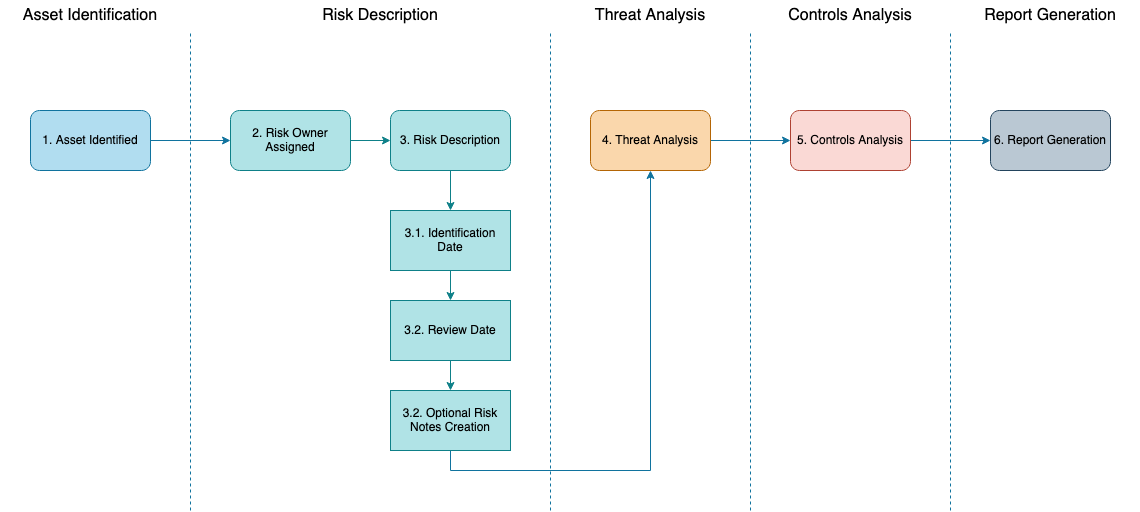

The diagram above was exported from draw.io. Its source (the exported page's mxGraphModel, read from the mxfile embedded in the PNG):
<mxGraphModel dx="2074" dy="1073" grid="1" gridSize="10" guides="1" tooltips="1" connect="1" arrows="1" fold="1" page="1" pageScale="1" pageWidth="1169" pageHeight="827" math="0" shadow="0">
  <root>
    <mxCell id="0" />
    <mxCell id="1" parent="0" />
    <mxCell id="9u9uwauOA2MTBnKvutFg-3" style="edgeStyle=orthogonalEdgeStyle;rounded=0;orthogonalLoop=1;jettySize=auto;html=1;exitX=1;exitY=0.5;exitDx=0;exitDy=0;entryX=0;entryY=0.5;entryDx=0;entryDy=0;fillColor=#b1ddf0;strokeColor=#10739e;" edge="1" parent="1" source="9u9uwauOA2MTBnKvutFg-1" target="9u9uwauOA2MTBnKvutFg-2">
      <mxGeometry relative="1" as="geometry" />
    </mxCell>
    <mxCell id="9u9uwauOA2MTBnKvutFg-1" value="1. Asset Identified" style="rounded=1;whiteSpace=wrap;html=1;fillColor=#b1ddf0;strokeColor=#10739e;" vertex="1" parent="1">
      <mxGeometry x="40" y="280" width="120" height="60" as="geometry" />
    </mxCell>
    <mxCell id="9u9uwauOA2MTBnKvutFg-12" style="edgeStyle=orthogonalEdgeStyle;rounded=0;orthogonalLoop=1;jettySize=auto;html=1;exitX=1;exitY=0.5;exitDx=0;exitDy=0;entryX=0;entryY=0.5;entryDx=0;entryDy=0;fillColor=#b0e3e6;strokeColor=#0e8088;" edge="1" parent="1" source="9u9uwauOA2MTBnKvutFg-2" target="9u9uwauOA2MTBnKvutFg-4">
      <mxGeometry relative="1" as="geometry" />
    </mxCell>
    <mxCell id="9u9uwauOA2MTBnKvutFg-2" value="2. Risk Owner Assigned" style="rounded=1;whiteSpace=wrap;html=1;fillColor=#b0e3e6;strokeColor=#0e8088;" vertex="1" parent="1">
      <mxGeometry x="240" y="280" width="120" height="60" as="geometry" />
    </mxCell>
    <mxCell id="9u9uwauOA2MTBnKvutFg-7" style="edgeStyle=orthogonalEdgeStyle;rounded=0;orthogonalLoop=1;jettySize=auto;html=1;exitX=0.5;exitY=1;exitDx=0;exitDy=0;entryX=0.5;entryY=0;entryDx=0;entryDy=0;fillColor=#b0e3e6;strokeColor=#0e8088;" edge="1" parent="1" source="9u9uwauOA2MTBnKvutFg-4" target="9u9uwauOA2MTBnKvutFg-6">
      <mxGeometry relative="1" as="geometry" />
    </mxCell>
    <mxCell id="9u9uwauOA2MTBnKvutFg-4" value="3. Risk Description" style="rounded=1;whiteSpace=wrap;html=1;fillColor=#b0e3e6;strokeColor=#0e8088;" vertex="1" parent="1">
      <mxGeometry x="400" y="280" width="120" height="60" as="geometry" />
    </mxCell>
    <mxCell id="9u9uwauOA2MTBnKvutFg-16" style="edgeStyle=orthogonalEdgeStyle;rounded=0;orthogonalLoop=1;jettySize=auto;html=1;exitX=1;exitY=0.5;exitDx=0;exitDy=0;entryX=0;entryY=0.5;entryDx=0;entryDy=0;fillColor=#b1ddf0;strokeColor=#10739e;" edge="1" parent="1" source="9u9uwauOA2MTBnKvutFg-5" target="9u9uwauOA2MTBnKvutFg-13">
      <mxGeometry relative="1" as="geometry" />
    </mxCell>
    <mxCell id="9u9uwauOA2MTBnKvutFg-5" value="4. Threat Analysis" style="rounded=1;whiteSpace=wrap;html=1;fillColor=#fad7ac;strokeColor=#b46504;" vertex="1" parent="1">
      <mxGeometry x="600" y="280" width="120" height="60" as="geometry" />
    </mxCell>
    <mxCell id="9u9uwauOA2MTBnKvutFg-9" style="edgeStyle=orthogonalEdgeStyle;rounded=0;orthogonalLoop=1;jettySize=auto;html=1;exitX=0.5;exitY=1;exitDx=0;exitDy=0;entryX=0.5;entryY=0;entryDx=0;entryDy=0;fillColor=#b0e3e6;strokeColor=#0e8088;" edge="1" parent="1" source="9u9uwauOA2MTBnKvutFg-6" target="9u9uwauOA2MTBnKvutFg-8">
      <mxGeometry relative="1" as="geometry" />
    </mxCell>
    <mxCell id="9u9uwauOA2MTBnKvutFg-6" value="3.1. Identification Date" style="rounded=0;whiteSpace=wrap;html=1;fillColor=#b0e3e6;strokeColor=#0e8088;" vertex="1" parent="1">
      <mxGeometry x="400" y="380" width="120" height="60" as="geometry" />
    </mxCell>
    <mxCell id="9u9uwauOA2MTBnKvutFg-11" style="edgeStyle=orthogonalEdgeStyle;rounded=0;orthogonalLoop=1;jettySize=auto;html=1;exitX=0.5;exitY=1;exitDx=0;exitDy=0;fillColor=#b0e3e6;strokeColor=#0e8088;" edge="1" parent="1" source="9u9uwauOA2MTBnKvutFg-8" target="9u9uwauOA2MTBnKvutFg-10">
      <mxGeometry relative="1" as="geometry" />
    </mxCell>
    <mxCell id="9u9uwauOA2MTBnKvutFg-8" value="3.2. Review Date" style="rounded=0;whiteSpace=wrap;html=1;fillColor=#b0e3e6;strokeColor=#0e8088;" vertex="1" parent="1">
      <mxGeometry x="400" y="470" width="120" height="60" as="geometry" />
    </mxCell>
    <mxCell id="9u9uwauOA2MTBnKvutFg-18" style="edgeStyle=orthogonalEdgeStyle;rounded=0;orthogonalLoop=1;jettySize=auto;html=1;exitX=0.5;exitY=1;exitDx=0;exitDy=0;entryX=0.5;entryY=1;entryDx=0;entryDy=0;fillColor=#b1ddf0;strokeColor=#10739e;" edge="1" parent="1" source="9u9uwauOA2MTBnKvutFg-10" target="9u9uwauOA2MTBnKvutFg-5">
      <mxGeometry relative="1" as="geometry" />
    </mxCell>
    <mxCell id="9u9uwauOA2MTBnKvutFg-10" value="3.2. Optional Risk Notes Creation" style="rounded=0;whiteSpace=wrap;html=1;fillColor=#b0e3e6;strokeColor=#0e8088;" vertex="1" parent="1">
      <mxGeometry x="400" y="560" width="120" height="60" as="geometry" />
    </mxCell>
    <mxCell id="9u9uwauOA2MTBnKvutFg-17" style="edgeStyle=orthogonalEdgeStyle;rounded=0;orthogonalLoop=1;jettySize=auto;html=1;exitX=1;exitY=0.5;exitDx=0;exitDy=0;entryX=0;entryY=0.5;entryDx=0;entryDy=0;fillColor=#b1ddf0;strokeColor=#10739e;" edge="1" parent="1" source="9u9uwauOA2MTBnKvutFg-13" target="9u9uwauOA2MTBnKvutFg-14">
      <mxGeometry relative="1" as="geometry" />
    </mxCell>
    <mxCell id="9u9uwauOA2MTBnKvutFg-13" value="5. Controls Analysis" style="rounded=1;whiteSpace=wrap;html=1;fillColor=#fad9d5;strokeColor=#ae4132;" vertex="1" parent="1">
      <mxGeometry x="800" y="280" width="120" height="60" as="geometry" />
    </mxCell>
    <mxCell id="9u9uwauOA2MTBnKvutFg-14" value="6. Report Generation" style="rounded=1;whiteSpace=wrap;html=1;fillColor=#bac8d3;strokeColor=#23445d;" vertex="1" parent="1">
      <mxGeometry x="1000" y="280" width="120" height="60" as="geometry" />
    </mxCell>
    <mxCell id="9u9uwauOA2MTBnKvutFg-20" value="" style="endArrow=none;dashed=1;html=1;rounded=0;fillColor=#b1ddf0;strokeColor=#10739e;" edge="1" parent="1">
      <mxGeometry width="50" height="50" relative="1" as="geometry">
        <mxPoint x="560" y="680" as="sourcePoint" />
        <mxPoint x="560" y="200" as="targetPoint" />
      </mxGeometry>
    </mxCell>
    <mxCell id="9u9uwauOA2MTBnKvutFg-21" value="" style="endArrow=none;dashed=1;html=1;rounded=0;fillColor=#b1ddf0;strokeColor=#10739e;" edge="1" parent="1">
      <mxGeometry width="50" height="50" relative="1" as="geometry">
        <mxPoint x="760" y="680" as="sourcePoint" />
        <mxPoint x="760" y="200" as="targetPoint" />
      </mxGeometry>
    </mxCell>
    <mxCell id="9u9uwauOA2MTBnKvutFg-22" value="" style="endArrow=none;dashed=1;html=1;rounded=0;fillColor=#b1ddf0;strokeColor=#10739e;" edge="1" parent="1">
      <mxGeometry width="50" height="50" relative="1" as="geometry">
        <mxPoint x="960" y="680" as="sourcePoint" />
        <mxPoint x="960" y="200" as="targetPoint" />
      </mxGeometry>
    </mxCell>
    <mxCell id="9u9uwauOA2MTBnKvutFg-24" value="" style="endArrow=none;dashed=1;html=1;rounded=0;fillColor=#b1ddf0;strokeColor=#10739e;" edge="1" parent="1">
      <mxGeometry width="50" height="50" relative="1" as="geometry">
        <mxPoint x="200" y="680" as="sourcePoint" />
        <mxPoint x="200" y="200" as="targetPoint" />
      </mxGeometry>
    </mxCell>
    <mxCell id="9u9uwauOA2MTBnKvutFg-26" value="&lt;font style=&quot;font-size: 16px;&quot;&gt;Asset Identification&lt;/font&gt;" style="text;html=1;align=center;verticalAlign=middle;whiteSpace=wrap;rounded=0;" vertex="1" parent="1">
      <mxGeometry x="10" y="170" width="180" height="30" as="geometry" />
    </mxCell>
    <mxCell id="9u9uwauOA2MTBnKvutFg-27" value="&lt;font style=&quot;font-size: 16px;&quot;&gt;Risk Description&lt;/font&gt;" style="text;html=1;align=center;verticalAlign=middle;whiteSpace=wrap;rounded=0;" vertex="1" parent="1">
      <mxGeometry x="300" y="170" width="180" height="30" as="geometry" />
    </mxCell>
    <mxCell id="9u9uwauOA2MTBnKvutFg-28" value="&lt;font style=&quot;font-size: 16px;&quot;&gt;Threat Analysis&lt;/font&gt;" style="text;html=1;align=center;verticalAlign=middle;whiteSpace=wrap;rounded=0;" vertex="1" parent="1">
      <mxGeometry x="570" y="170" width="180" height="30" as="geometry" />
    </mxCell>
    <mxCell id="9u9uwauOA2MTBnKvutFg-29" value="&lt;font style=&quot;font-size: 16px;&quot;&gt;Controls Analysis&lt;/font&gt;" style="text;html=1;align=center;verticalAlign=middle;whiteSpace=wrap;rounded=0;" vertex="1" parent="1">
      <mxGeometry x="770" y="170" width="180" height="30" as="geometry" />
    </mxCell>
    <mxCell id="9u9uwauOA2MTBnKvutFg-30" value="&lt;font style=&quot;font-size: 16px;&quot;&gt;Report Generation&lt;/font&gt;" style="text;html=1;align=center;verticalAlign=middle;whiteSpace=wrap;rounded=0;" vertex="1" parent="1">
      <mxGeometry x="970" y="170" width="180" height="30" as="geometry" />
    </mxCell>
  </root>
</mxGraphModel>